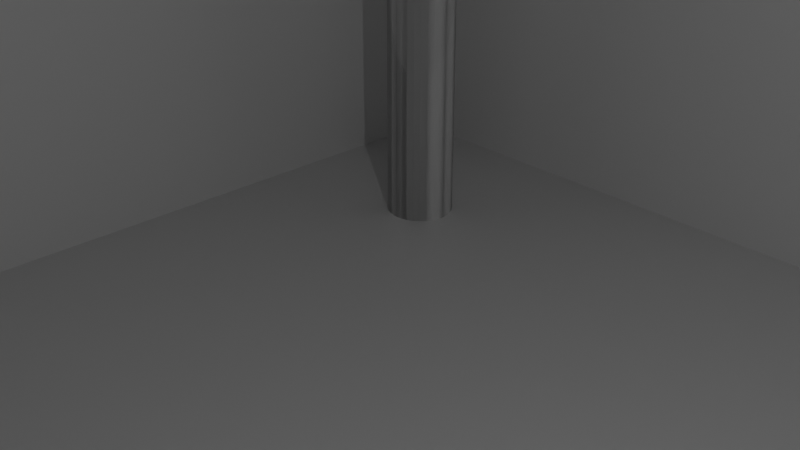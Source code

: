 # Source: blend.blend  (saved by Blender 2.81.16; exported with 4.5.12 LTS)
import bpy
from mathutils import Matrix  # noqa: F401  (used for matrix-valued properties, if any)

bpy.ops.wm.read_factory_settings(use_empty=True)
scene = bpy.context.scene
scene.name = 'Scene'

# ---- collections
col_collection = bpy.data.collections.new('Collection'); scene.collection.children.link(col_collection)

# ---- materials (node trees are filled in below, after node groups)
mat_material = bpy.data.materials.new('Material')
mat_material.alpha_threshold = 0.0
mat_material.use_transparent_shadow = False
mat_material.diffuse_color = (0.2889, 0.8, 0.1355, 1.0)
mat_material.line_color = (0.0, 0.0, 0.0, 1.0)

# ---- material node trees
mat_material.use_nodes = True; mat_material.node_tree.nodes.clear()
_N = mat_material.node_tree.nodes; _L = mat_material.node_tree.links
n0 = _N.new('ShaderNodeOutputMaterial'); n0.name = 'Material Output'; n0.location = (300, 300)
n1 = _N.new('ShaderNodeBsdfPrincipled'); n1.name = 'Principled BSDF'; n1.location = (10, 300)
n1.distribution = 'GGX'
n1.subsurface_method = 'BURLEY'
n1.inputs[2].default_value = 0.4
n1.inputs[3].default_value = 1.45
n1.inputs[27].default_value = (0.0, 0.0, 0.0, 1.0)
n1.inputs[28].default_value = 1.0
_L.new(n1.outputs[0], n0.inputs[0])
n0.is_active_output = True

# ---- world
world_world = bpy.data.worlds.new('World'); scene.world = world_world
world_world.use_nodes = True; world_world.node_tree.nodes.clear()
_N = world_world.node_tree.nodes; _L = world_world.node_tree.links
n0 = _N.new('ShaderNodeOutputWorld'); n0.name = 'World Output'; n0.location = (300, 300)
n1 = _N.new('ShaderNodeBackground'); n1.name = 'Background'; n1.location = (10, 300)
n1.inputs[0].default_value = (0.05088, 0.05088, 0.05088, 1.0)
_L.new(n1.outputs[0], n0.inputs[0])
n0.is_active_output = True
world_world.color = (0.05088, 0.05088, 0.05088)
world_world.use_sun_shadow = False
world_world.sun_shadow_jitter_overblur = 0.0

# ---- cameras
cam_camera = bpy.data.cameras.new('Camera')
cam_camera.clip_end = 100.0
cam_camera.ortho_scale = 7.314

# ---- lights
light_light = bpy.data.lights.new('Light', 'POINT')
light_light.transmission_factor = 0.0
light_light.energy = 1000.0
light_light.shadow_soft_size = 0.1
light_light.shadow_maximum_resolution = 0.006
light_light.use_absolute_resolution = True

# ---- meshes
me_cube = bpy.data.meshes.new('Cube')
me_cube.from_pydata([(1.0, 1.0, 1.0), (1.0, 1.0, -1.0), (1.0, -1.0, 1.0), (1.0, -1.0, -1.0), (-1.0, 1.0, 1.0), (-1.0, 1.0, -1.0), (-1.0, -1.0, 1.0), (-1.0, -1.0, -1.0), (-1.0, 0.0, -1.0), (0.0, 1.0, -1.0), (1.0, 1.0, 0.0), (-1.0, -1.0, 0.0), (1.0, -1.0, 0.0), (-1.0, 1.0, 0.0), (0.0, -1.0, -1.0), (1.0, 0.0, -1.0), (0.0, 1.0, 0.0), (1.0, 0.0, 0.0), (0.0, 0.0, -1.0), (-1.0, 0.0, 0.0), (0.0, -1.0, 0.0), (1.0, 2.0, 6.0), (2.0, 2.0, 6.0), (2.0, 1.0, 6.0), (1.0, 1.0, 6.0), (2.0, -1.0, 6.0), (2.0, -2.0, 6.0), (1.0, -2.0, 6.0), (1.0, -1.0, 6.0), (-1.0, -2.0, 6.0), (-2.0, -2.0, 6.0), (-2.0, -1.0, 6.0), (-1.0, -1.0, 6.0), (-2.0, 1.0, 6.0), (-2.0, 2.0, 6.0), (-1.0, 2.0, 6.0), (-1.0, 1.0, 6.0), (0.1559, -1.156, 1.78), (-0.1559, -1.156, 1.78), (-0.7951, -1.0, 1.0), (0.0, -1.0, 0.2049), (0.7951, -1.0, 1.0), (0.05708, -1.099, 1.494), (-0.05708, -1.099, 1.494), (1.156, 0.1559, 1.78), (1.156, -0.1559, 1.78), (1.0, -0.7951, 1.0), (1.0, 0.0, 0.2049), (1.0, 0.7951, 1.0), (1.099, 0.05708, 1.494), (1.099, -0.05708, 1.494), (-1.156, -0.1559, 1.78), (-1.156, 0.1559, 1.78), (-1.0, 0.7951, 1.0), (-1.0, 0.0, 0.2049), (-1.0, -0.7951, 1.0), (-1.099, -0.05708, 1.494), (-1.099, 0.05708, 1.494), (-0.1559, 1.156, 1.78), (0.1559, 1.156, 1.78), (0.7951, 1.0, 1.0), (0.0, 1.0, 0.2049), (-0.7951, 1.0, 1.0), (-0.05708, 1.099, 1.494), (0.05708, 1.099, 1.494), (0.1559, -0.1559, 1.78), (0.1559, 0.1559, 1.78), (-0.1559, 0.1559, 1.78), (-0.1559, -0.1559, 1.78), (0.1559, -0.04153, 1.498), (0.04153, -0.1559, 1.498), (0.03837, -0.03837, 1.381), (0.04153, 0.1559, 1.498), (0.1559, 0.04153, 1.498), (0.03837, 0.03837, 1.381), (-0.1559, 0.04153, 1.498), (-0.04153, 0.1559, 1.498), (-0.03837, 0.03837, 1.381), (-0.04153, -0.1559, 1.498), (-0.1559, -0.04153, 1.498), (-0.03837, -0.03837, 1.381)], [], [(11, 6, 55, 54, 19), (37, 41, 2, 26, 27), (51, 55, 6, 30, 31), (18, 15, 3, 14), (44, 48, 0, 22, 23), (58, 62, 4, 34, 35), (9, 16, 10, 1), (5, 13, 16, 9), (59, 66, 24, 21), (15, 17, 12, 3), (1, 10, 17, 15), (45, 65, 28, 25), (8, 18, 14, 7), (5, 9, 18, 8), (9, 1, 15, 18), (8, 19, 13, 5), (7, 11, 19, 8), (52, 67, 36, 33), (14, 20, 11, 7), (3, 12, 20, 14), (38, 68, 32, 29), (66, 44, 23, 24), (67, 58, 35, 36), (13, 4, 62, 61, 16), (22, 21, 24, 23), (10, 0, 48, 47, 17), (4, 53, 52, 33, 34), (25, 28, 27, 26), (2, 46, 45, 25, 26), (17, 47, 46, 2, 12), (12, 2, 41, 40, 20), (32, 31, 30, 29), (20, 40, 39, 6, 11), (65, 37, 27, 28), (0, 60, 59, 21, 22), (35, 34, 33, 36), (19, 54, 53, 4, 13), (68, 51, 31, 32), (16, 61, 60, 0, 10), (37, 42, 43, 38, 39, 41), (44, 49, 50, 45, 46, 48), (51, 56, 57, 52, 53, 55), (58, 63, 64, 59, 60, 62), (65, 69, 71, 70), (69, 73, 74, 71), (66, 72, 74, 73), (72, 76, 77, 74), (67, 75, 77, 76), (75, 79, 80, 77), (68, 78, 80, 79), (78, 70, 71, 80), (71, 74, 77, 80), (68, 38, 43, 78), (78, 43, 42, 70), (70, 42, 37, 65), (58, 67, 76, 63), (63, 76, 72, 64), (64, 72, 66, 59), (65, 45, 50, 69), (69, 50, 49, 73), (73, 49, 44, 66), (51, 68, 79, 56), (56, 79, 75, 57), (57, 75, 67, 52), (6, 39, 38, 29, 30), (48, 46, 47), (62, 60, 61), (41, 39, 40), (55, 53, 54)])
_uv = me_cube.uv_layers.new(name='UVMap')
_uv.uv.foreach_set('vector', [0.5, 0.0, 0.625, 0.0, 0.625, 0.02561, 0.5256, 0.125, 0.5, 0.125, 0.625, 0.875, 0.625, 0.7756, 0.625, 0.75, 0.625, 0.75, 0.625, 0.875, 0.625, 0.125, 0.625, 0.02561, 0.625, 0.0, 0.625, 0.0, 0.625, 0.125, 0.25, 0.625, 0.375, 0.625, 0.375, 0.75, 0.25, 0.75, 0.625, 0.625, 0.625, 0.5256, 0.625, 0.5, 0.625, 0.5, 0.625, 0.625, 0.625, 0.375, 0.625, 0.2756, 0.625, 0.25, 0.625, 0.25, 0.625, 0.375, 0.375, 0.375, 0.5, 0.375, 0.5, 0.5, 0.375, 0.5, 0.375, 0.25, 0.5, 0.25, 0.5, 0.375, 0.375, 0.375, 0.75, 0.5, 0.75, 0.625, 0.75, 0.625, 0.75, 0.5, 0.375, 0.625, 0.5, 0.625, 0.5, 0.75, 0.375, 0.75, 0.375, 0.5, 0.5, 0.5, 0.5, 0.625, 0.375, 0.625, 0.625, 0.625, 0.75, 0.625, 0.75, 0.625, 0.625, 0.625, 0.125, 0.625, 0.25, 0.625, 0.25, 0.75, 0.125, 0.75, 0.125, 0.5, 0.25, 0.5, 0.25, 0.625, 0.125, 0.625, 0.25, 0.5, 0.375, 0.5, 0.375, 0.625, 0.25, 0.625, 0.375, 0.125, 0.5, 0.125, 0.5, 0.25, 0.375, 0.25, 0.375, 0.0, 0.5, 0.0, 0.5, 0.125, 0.375, 0.125, 0.875, 0.625, 0.75, 0.625, 0.75, 0.625, 0.875, 0.625, 0.375, 0.875, 0.5, 0.875, 0.5, 1.0, 0.375, 1.0, 0.375, 0.75, 0.5, 0.75, 0.5, 0.875, 0.375, 0.875, 0.75, 0.75, 0.75, 0.625, 0.75, 0.625, 0.75, 0.75, 0.75, 0.625, 0.625, 0.625, 0.625, 0.625, 0.75, 0.625, 0.75, 0.625, 0.75, 0.5, 0.75, 0.5, 0.75, 0.625, 0.5, 0.25, 0.625, 0.25, 0.625, 0.2756, 0.5256, 0.375, 0.5, 0.375, 0.625, 0.5, 0.75, 0.5, 0.75, 0.625, 0.625, 0.625, 0.5, 0.5, 0.625, 0.5, 0.625, 0.5256, 0.5256, 0.625, 0.5, 0.625, 0.625, 0.25, 0.625, 0.2244, 0.625, 0.125, 0.625, 0.125, 0.625, 0.25, 0.625, 0.625, 0.75, 0.625, 0.75, 0.75, 0.625, 0.75, 0.625, 0.75, 0.625, 0.7244, 0.625, 0.625, 0.625, 0.625, 0.625, 0.75, 0.5, 0.625, 0.5256, 0.625, 0.625, 0.7244, 0.625, 0.75, 0.5, 0.75, 0.5, 0.75, 0.625, 0.75, 0.625, 0.7756, 0.5256, 0.875, 0.5, 0.875, 0.75, 0.625, 0.875, 0.625, 0.875, 0.75, 0.75, 0.75, 0.5, 0.875, 0.5256, 0.875, 0.625, 0.9744, 0.625, 1.0, 0.5, 1.0, 0.75, 0.625, 0.75, 0.75, 0.75, 0.75, 0.75, 0.625, 0.625, 0.5, 0.625, 0.4744, 0.625, 0.375, 0.625, 0.375, 0.625, 0.5, 0.75, 0.5, 0.875, 0.5, 0.875, 0.625, 0.75, 0.625, 0.5, 0.125, 0.5256, 0.125, 0.625, 0.2244, 0.625, 0.25, 0.5, 0.25, 0.75, 0.625, 0.875, 0.625, 0.875, 0.625, 0.75, 0.625, 0.5, 0.375, 0.5256, 0.375, 0.625, 0.4744, 0.625, 0.5, 0.5, 0.5, 0.625, 0.875, 0.625, 0.875, 0.625, 0.875, 0.625, 0.875, 0.625, 0.875, 0.625, 0.7756, 0.625, 0.625, 0.6248, 0.625, 0.6243, 0.625, 0.6235, 0.625, 0.625, 0.7244, 0.625, 0.5256, 0.625, 0.125, 0.625, 0.125, 0.625, 0.125, 0.625, 0.125, 0.625, 0.125, 0.625, 0.02561, 0.625, 0.375, 0.625, 0.375, 0.625, 0.375, 0.625, 0.375, 0.625, 0.375, 0.625, 0.2756, 0.75, 0.625, 0.7427, 0.625, 0.7546, 0.625, 0.7575, 0.625, 0.7427, 0.625, 0.75, 0.6325, 0.75, 0.6296, 0.7546, 0.625, 0.75, 0.625, 0.75, 0.6177, 0.75, 0.6296, 0.75, 0.6325, 0.75, 0.6177, 0.7425, 0.625, 0.7454, 0.625, 0.75, 0.6296, 0.75, 0.625, 0.7573, 0.625, 0.7454, 0.625, 0.7425, 0.625, 0.7573, 0.625, 0.75, 0.6175, 0.75, 0.6204, 0.7454, 0.625, 0.75, 0.625, 0.75, 0.6323, 0.75, 0.6204, 0.75, 0.6175, 0.75, 0.6323, 0.7575, 0.625, 0.7546, 0.625, 0.75, 0.6204, 0.7546, 0.625, 0.75, 0.6296, 0.7454, 0.625, 0.75, 0.6204, 0.75, 0.625, 0.75, 0.75, 0.75, 0.7502, 0.75, 0.6323, 0.75, 0.6323, 0.75, 0.7502, 0.75, 0.7502, 0.75, 0.6323, 0.75, 0.6323, 0.75, 0.7502, 0.75, 0.75, 0.75, 0.625, 0.75, 0.5, 0.75, 0.625, 0.75, 0.6177, 0.75, 0.4998, 0.75, 0.4998, 0.75, 0.6177, 0.75, 0.6177, 0.75, 0.4998, 0.75, 0.4998, 0.75, 0.6177, 0.75, 0.625, 0.75, 0.5, 0.75, 0.625, 0.625, 0.625, 0.6248, 0.625, 0.7427, 0.625, 0.7427, 0.625, 0.6248, 0.625, 0.6248, 0.625, 0.7427, 0.625, 0.7427, 0.625, 0.6248, 0.625, 0.625, 0.625, 0.75, 0.625, 0.875, 0.625, 0.75, 0.625, 0.7573, 0.625, 0.8752, 0.625, 0.8752, 0.625, 0.7573, 0.625, 0.7573, 0.625, 0.8752, 0.625, 0.8752, 0.625, 0.7573, 0.625, 0.75, 0.625, 0.875, 0.625, 0.625, 1.0, 0.625, 0.9744, 0.625, 0.875, 0.625, 0.875, 0.625, 1.0, 0.625, 0.5256, 0.625, 0.7244, 0.5256, 0.625, 0.625, 0.2756, 0.625, 0.375, 0.625, 0.375, 0.625, 0.7756, 0.625, 0.875, 0.625, 0.875, 0.625, 0.02561, 0.625, 0.125, 0.625, 0.125])
me_cube.materials.append(mat_material)
me_cube.use_remesh_preserve_volume = False
me_cube.use_remesh_preserve_attributes = False
me_cube.use_mirror_vertex_groups = False
me_cube.update()
me_cylinder = bpy.data.meshes.new('Cylinder')
me_cylinder.from_pydata([(0.0, 1.0, -20.0), (0.0, 1.0, 20.0), (0.1951, 0.9808, -20.0), (0.1951, 0.9808, 20.0), (0.3827, 0.9239, -20.0), (0.3827, 0.9239, 20.0), (0.5556, 0.8315, -20.0), (0.5556, 0.8315, 20.0), (0.7071, 0.7071, -20.0), (0.7071, 0.7071, 20.0), (0.8315, 0.5556, -20.0), (0.8315, 0.5556, 20.0), (0.9239, 0.3827, -20.0), (0.9239, 0.3827, 20.0), (0.9808, 0.1951, -20.0), (0.9808, 0.1951, 20.0), (1.0, 7.55e-08, -20.0), (1.0, 7.55e-08, 20.0), (0.9808, -0.1951, -20.0), (0.9808, -0.1951, 20.0), (0.9239, -0.3827, -20.0), (0.9239, -0.3827, 20.0), (0.8315, -0.5556, -20.0), (0.8315, -0.5556, 20.0), (0.7071, -0.7071, -20.0), (0.7071, -0.7071, 20.0), (0.5556, -0.8315, -20.0), (0.5556, -0.8315, 20.0), (0.3827, -0.9239, -20.0), (0.3827, -0.9239, 20.0), (0.1951, -0.9808, -20.0), (0.1951, -0.9808, 20.0), (-3.258e-07, -1.0, -20.0), (-3.258e-07, -1.0, 20.0), (-0.1951, -0.9808, -20.0), (-0.1951, -0.9808, 20.0), (-0.3827, -0.9239, -20.0), (-0.3827, -0.9239, 20.0), (-0.5556, -0.8315, -20.0), (-0.5556, -0.8315, 20.0), (-0.7071, -0.7071, -20.0), (-0.7071, -0.7071, 20.0), (-0.8315, -0.5556, -20.0), (-0.8315, -0.5556, 20.0), (-0.9239, -0.3827, -20.0), (-0.9239, -0.3827, 20.0), (-0.9808, -0.1951, -20.0), (-0.9808, -0.1951, 20.0), (-1.0, 9.656e-07, -20.0), (-1.0, 9.656e-07, 20.0), (-0.9808, 0.1951, -20.0), (-0.9808, 0.1951, 20.0), (-0.9239, 0.3827, -20.0), (-0.9239, 0.3827, 20.0), (-0.8315, 0.5556, -20.0), (-0.8315, 0.5556, 20.0), (-0.7071, 0.7071, -20.0), (-0.7071, 0.7071, 20.0), (-0.5556, 0.8315, -20.0), (-0.5556, 0.8315, 20.0), (-0.3827, 0.9239, -20.0), (-0.3827, 0.9239, 20.0), (-0.1951, 0.9808, -20.0), (-0.1951, 0.9808, 20.0)], [], [(0, 1, 3, 2), (2, 3, 5, 4), (4, 5, 7, 6), (6, 7, 9, 8), (8, 9, 11, 10), (10, 11, 13, 12), (12, 13, 15, 14), (14, 15, 17, 16), (16, 17, 19, 18), (18, 19, 21, 20), (20, 21, 23, 22), (22, 23, 25, 24), (24, 25, 27, 26), (26, 27, 29, 28), (28, 29, 31, 30), (30, 31, 33, 32), (32, 33, 35, 34), (34, 35, 37, 36), (36, 37, 39, 38), (38, 39, 41, 40), (40, 41, 43, 42), (42, 43, 45, 44), (44, 45, 47, 46), (46, 47, 49, 48), (48, 49, 51, 50), (50, 51, 53, 52), (52, 53, 55, 54), (54, 55, 57, 56), (56, 57, 59, 58), (58, 59, 61, 60), (3, 1, 63, 61, 59, 57, 55, 53, 51, 49, 47, 45, 43, 41, 39, 37, 35, 33, 31, 29, 27, 25, 23, 21, 19, 17, 15, 13, 11, 9, 7, 5), (60, 61, 63, 62), (62, 63, 1, 0), (0, 2, 4, 6, 8, 10, 12, 14, 16, 18, 20, 22, 24, 26, 28, 30, 32, 34, 36, 38, 40, 42, 44, 46, 48, 50, 52, 54, 56, 58, 60, 62)])
_uv = me_cylinder.uv_layers.new(name='UVMap')
_uv.uv.foreach_set('vector', [1.0, 0.5, 1.0, 1.0, 0.9688, 1.0, 0.9688, 0.5, 0.9688, 0.5, 0.9688, 1.0, 0.9375, 1.0, 0.9375, 0.5, 0.9375, 0.5, 0.9375, 1.0, 0.9062, 1.0, 0.9062, 0.5, 0.9062, 0.5, 0.9062, 1.0, 0.875, 1.0, 0.875, 0.5, 0.875, 0.5, 0.875, 1.0, 0.8438, 1.0, 0.8438, 0.5, 0.8438, 0.5, 0.8438, 1.0, 0.8125, 1.0, 0.8125, 0.5, 0.8125, 0.5, 0.8125, 1.0, 0.7812, 1.0, 0.7812, 0.5, 0.7812, 0.5, 0.7812, 1.0, 0.75, 1.0, 0.75, 0.5, 0.75, 0.5, 0.75, 1.0, 0.7188, 1.0, 0.7188, 0.5, 0.7188, 0.5, 0.7188, 1.0, 0.6875, 1.0, 0.6875, 0.5, 0.6875, 0.5, 0.6875, 1.0, 0.6562, 1.0, 0.6562, 0.5, 0.6562, 0.5, 0.6562, 1.0, 0.625, 1.0, 0.625, 0.5, 0.625, 0.5, 0.625, 1.0, 0.5938, 1.0, 0.5938, 0.5, 0.5938, 0.5, 0.5938, 1.0, 0.5625, 1.0, 0.5625, 0.5, 0.5625, 0.5, 0.5625, 1.0, 0.5312, 1.0, 0.5312, 0.5, 0.5312, 0.5, 0.5312, 1.0, 0.5, 1.0, 0.5, 0.5, 0.5, 0.5, 0.5, 1.0, 0.4688, 1.0, 0.4688, 0.5, 0.4688, 0.5, 0.4688, 1.0, 0.4375, 1.0, 0.4375, 0.5, 0.4375, 0.5, 0.4375, 1.0, 0.4062, 1.0, 0.4062, 0.5, 0.4062, 0.5, 0.4062, 1.0, 0.375, 1.0, 0.375, 0.5, 0.375, 0.5, 0.375, 1.0, 0.3438, 1.0, 0.3438, 0.5, 0.3438, 0.5, 0.3438, 1.0, 0.3125, 1.0, 0.3125, 0.5, 0.3125, 0.5, 0.3125, 1.0, 0.2812, 1.0, 0.2812, 0.5, 0.2812, 0.5, 0.2812, 1.0, 0.25, 1.0, 0.25, 0.5, 0.25, 0.5, 0.25, 1.0, 0.2188, 1.0, 0.2188, 0.5, 0.2188, 0.5, 0.2188, 1.0, 0.1875, 1.0, 0.1875, 0.5, 0.1875, 0.5, 0.1875, 1.0, 0.1562, 1.0, 0.1562, 0.5, 0.1562, 0.5, 0.1562, 1.0, 0.125, 1.0, 0.125, 0.5, 0.125, 0.5, 0.125, 1.0, 0.09375, 1.0, 0.09375, 0.5, 0.09375, 0.5, 0.09375, 1.0, 0.0625, 1.0, 0.0625, 0.5, 0.2968, 0.4854, 0.25, 0.49, 0.2032, 0.4854, 0.1582, 0.4717, 0.1167, 0.4496, 0.08029, 0.4197, 0.05045, 0.3833, 0.02827, 0.3418, 0.01461, 0.2968, 0.01, 0.25, 0.01461, 0.2032, 0.02827, 0.1582, 0.05045, 0.1167, 0.08029, 0.08029, 0.1167, 0.05045, 0.1582, 0.02827, 0.2032, 0.01461, 0.25, 0.01, 0.2968, 0.01461, 0.3418, 0.02827, 0.3833, 0.05045, 0.4197, 0.08029, 0.4496, 0.1167, 0.4717, 0.1582, 0.4854, 0.2032, 0.49, 0.25, 0.4854, 0.2968, 0.4717, 0.3418, 0.4496, 0.3833, 0.4197, 0.4197, 0.3833, 0.4496, 0.3418, 0.4717, 0.0625, 0.5, 0.0625, 1.0, 0.03125, 1.0, 0.03125, 0.5, 0.03125, 0.5, 0.03125, 1.0, 0.0, 1.0, 0.0, 0.5, 0.75, 0.49, 0.7968, 0.4854, 0.8418, 0.4717, 0.8833, 0.4496, 0.9197, 0.4197, 0.9496, 0.3833, 0.9717, 0.3418, 0.9854, 0.2968, 0.99, 0.25, 0.9854, 0.2032, 0.9717, 0.1582, 0.9496, 0.1167, 0.9197, 0.08029, 0.8833, 0.05045, 0.8418, 0.02827, 0.7968, 0.01461, 0.75, 0.01, 0.7032, 0.01461, 0.6582, 0.02827, 0.6167, 0.05045, 0.5803, 0.08029, 0.5504, 0.1167, 0.5283, 0.1582, 0.5146, 0.2032, 0.51, 0.25, 0.5146, 0.2968, 0.5283, 0.3418, 0.5504, 0.3833, 0.5803, 0.4197, 0.6167, 0.4496, 0.6582, 0.4717, 0.7032, 0.4854])
me_cylinder.use_remesh_fix_poles = True
me_cylinder.use_remesh_preserve_attributes = False
me_cylinder.use_mirror_vertex_groups = False
me_cylinder.update()
me_cylinder_001 = bpy.data.meshes.new('Cylinder.001')
me_cylinder_001.from_pydata([(-27.0, -24.5, 48.56), (-27.0, -24.5, 88.56), (-26.51, -24.55, 48.56), (-26.51, -24.55, 88.56), (-26.04, -24.69, 48.56), (-26.04, -24.69, 88.56), (-25.61, -24.92, 48.56), (-25.61, -24.92, 88.56), (-25.23, -25.23, 48.56), (-25.23, -25.23, 88.56), (-24.92, -25.61, 48.56), (-24.92, -25.61, 88.56), (-24.69, -26.04, 48.56), (-24.69, -26.04, 88.56), (-24.55, -26.51, 48.56), (-24.55, -26.51, 88.56), (-24.5, -27.0, 48.56), (-24.5, -27.0, 88.56), (-24.55, -27.49, 48.56), (-24.55, -27.49, 88.56), (-24.69, -27.96, 48.56), (-24.69, -27.96, 88.56), (-24.92, -28.39, 48.56), (-24.92, -28.39, 88.56), (-25.23, -28.77, 48.56), (-25.23, -28.77, 88.56), (-25.61, -29.08, 48.56), (-25.61, -29.08, 88.56), (-26.04, -29.31, 48.56), (-26.04, -29.31, 88.56), (-26.51, -29.45, 48.56), (-26.51, -29.45, 88.56), (-27.0, -29.5, 48.56), (-27.0, -29.5, 88.56), (-27.49, -29.45, 48.56), (-27.49, -29.45, 88.56), (-27.96, -29.31, 48.56), (-27.96, -29.31, 88.56), (-28.39, -29.08, 48.56), (-28.39, -29.08, 88.56), (-28.77, -28.77, 48.56), (-28.77, -28.77, 88.56), (-29.08, -28.39, 48.56), (-29.08, -28.39, 88.56), (-29.31, -27.96, 48.56), (-29.31, -27.96, 88.56), (-29.45, -27.49, 48.56), (-29.45, -27.49, 88.56), (-29.5, -27.0, 48.56), (-29.5, -27.0, 88.56), (-29.45, -26.51, 48.56), (-29.45, -26.51, 88.56), (-29.31, -26.04, 48.56), (-29.31, -26.04, 88.56), (-29.08, -25.61, 48.56), (-29.08, -25.61, 88.56), (-28.77, -25.23, 48.56), (-28.77, -25.23, 88.56), (-28.39, -24.92, 48.56), (-28.39, -24.92, 88.56), (-27.96, -24.69, 48.56), (-27.96, -24.69, 88.56), (-27.49, -24.55, 48.56), (-27.49, -24.55, 88.56), (-27.0, -22.5, 43.56), (-26.12, -22.59, 43.56), (-25.28, -22.84, 43.56), (-24.5, -23.26, 43.56), (-23.82, -23.82, 43.56), (-23.26, -24.5, 43.56), (-22.84, -25.28, 43.56), (-22.59, -26.12, 43.56), (-22.5, -27.0, 43.56), (-22.59, -27.88, 43.56), (-22.84, -28.72, 43.56), (-23.26, -29.5, 43.56), (-23.82, -30.18, 43.56), (-24.5, -30.74, 43.56), (-25.28, -31.16, 43.56), (-26.12, -31.41, 43.56), (-27.0, -31.5, 43.56), (-27.88, -31.41, 43.56), (-28.72, -31.16, 43.56), (-29.5, -30.74, 43.56), (-30.18, -30.18, 43.56), (-30.74, -29.5, 43.56), (-31.16, -28.72, 43.56), (-31.41, -27.88, 43.56), (-31.5, -27.0, 43.56), (-31.41, -26.12, 43.56), (-31.16, -25.28, 43.56), (-30.74, -24.5, 43.56), (-30.18, -23.82, 43.56), (-29.5, -23.26, 43.56), (-28.72, -22.84, 43.56), (-27.88, -22.59, 43.56), (-27.0, -22.5, 0.192), (-26.12, -22.59, 0.192), (-25.28, -22.84, 0.192), (-24.5, -23.26, 0.192), (-23.82, -23.82, 0.192), (-23.26, -24.5, 0.192), (-22.84, -25.28, 0.192), (-22.59, -26.12, 0.192), (-22.5, -27.0, 0.192), (-22.59, -27.88, 0.192), (-22.84, -28.72, 0.192), (-23.26, -29.5, 0.192), (-23.82, -30.18, 0.192), (-24.5, -30.74, 0.192), (-25.28, -31.16, 0.192), (-26.12, -31.41, 0.192), (-27.0, -31.5, 0.192), (-27.88, -31.41, 0.192), (-28.72, -31.16, 0.192), (-29.5, -30.74, 0.192), (-30.18, -30.18, 0.192), (-30.74, -29.5, 0.192), (-31.16, -28.72, 0.192), (-31.41, -27.88, 0.192), (-31.5, -27.0, 0.192), (-31.41, -26.12, 0.192), (-31.16, -25.28, 0.192), (-30.74, -24.5, 0.192), (-30.18, -23.82, 0.192), (-29.5, -23.26, 0.192), (-28.72, -22.84, 0.192), (-27.88, -22.59, 0.192), (-33.46, -39.82, 43.56), (-34.14, -40.38, 43.56), (-34.92, -40.8, 43.56), (-35.76, -41.05, 43.56), (-36.64, -41.14, 43.56), (-37.52, -41.05, 43.56), (-38.36, -40.8, 43.56), (-39.14, -40.38, 43.56), (-39.82, -39.82, 43.56), (-40.38, -39.14, 43.56), (-40.8, -38.36, 43.56), (-41.05, -37.52, 43.56), (-41.14, -36.64, 43.56), (-41.05, -35.76, 43.56), (-40.8, -34.92, 43.56), (-40.38, -34.14, 43.56), (-39.82, -33.46, 43.56), (-33.46, -39.82, 0.192), (-34.14, -40.38, 0.192), (-34.92, -40.8, 0.192), (-35.76, -41.05, 0.192), (-36.64, -41.14, 0.192), (-37.52, -41.05, 0.192), (-38.36, -40.8, 0.192), (-39.14, -40.38, 0.192), (-39.82, -39.82, 0.192), (-40.38, -39.14, 0.192), (-40.8, -38.36, 0.192), (-41.05, -37.52, 0.192), (-41.14, -36.64, 0.192), (-41.05, -35.76, 0.192), (-40.8, -34.92, 0.192), (-40.38, -34.14, 0.192), (-39.82, -33.46, 0.192)], [], [(0, 1, 3, 2), (2, 3, 5, 4), (4, 5, 7, 6), (6, 7, 9, 8), (8, 9, 11, 10), (10, 11, 13, 12), (12, 13, 15, 14), (14, 15, 17, 16), (16, 17, 19, 18), (18, 19, 21, 20), (20, 21, 23, 22), (22, 23, 25, 24), (24, 25, 27, 26), (26, 27, 29, 28), (28, 29, 31, 30), (30, 31, 33, 32), (32, 33, 35, 34), (34, 35, 37, 36), (36, 37, 39, 38), (38, 39, 41, 40), (40, 41, 43, 42), (42, 43, 45, 44), (44, 45, 47, 46), (46, 47, 49, 48), (48, 49, 51, 50), (50, 51, 53, 52), (52, 53, 55, 54), (54, 55, 57, 56), (56, 57, 59, 58), (58, 59, 61, 60), (3, 1, 63, 61, 59, 57, 55, 53, 51, 49, 47, 45, 43, 41, 39, 37, 35, 33, 31, 29, 27, 25, 23, 21, 19, 17, 15, 13, 11, 9, 7, 5), (60, 61, 63, 62), (62, 63, 1, 0), (36, 38, 83, 82), (70, 71, 103, 102), (54, 56, 92, 91), (10, 12, 70, 69), (28, 30, 79, 78), (46, 48, 88, 87), (2, 4, 66, 65), (20, 22, 75, 74), (38, 40, 84, 83), (56, 58, 93, 92), (12, 14, 71, 70), (30, 32, 80, 79), (48, 50, 89, 88), (4, 6, 67, 66), (22, 24, 76, 75), (40, 42, 85, 84), (58, 60, 94, 93), (14, 16, 72, 71), (32, 34, 81, 80), (50, 52, 90, 89), (6, 8, 68, 67), (24, 26, 77, 76), (42, 44, 86, 85), (60, 62, 95, 94), (16, 18, 73, 72), (34, 36, 82, 81), (52, 54, 91, 90), (8, 10, 69, 68), (26, 28, 78, 77), (0, 2, 65, 64), (44, 46, 87, 86), (62, 0, 64, 95), (18, 20, 74, 73), (96, 97, 98, 99, 100, 101, 102, 103, 104, 105, 106, 107, 108, 109, 110, 111, 112, 113, 114, 115, 116, 117, 118, 119, 120, 121, 122, 123, 124, 125, 126, 127), (71, 72, 104, 103), (72, 73, 105, 104), (73, 74, 106, 105), (74, 75, 107, 106), (76, 77, 129, 128), (75, 76, 108, 107), (89, 90, 142, 141), (111, 110, 147, 148), (88, 89, 141, 140), (124, 123, 160, 161), (64, 65, 97, 96), (108, 76, 128, 145), (110, 109, 146, 147), (65, 66, 98, 97), (92, 93, 125, 124), (87, 88, 140, 139), (66, 67, 99, 98), (93, 94, 126, 125), (67, 68, 100, 99), (94, 95, 127, 126), (68, 69, 101, 100), (95, 64, 96, 127), (69, 70, 102, 101), (123, 122, 159, 160), (109, 108, 145, 146), (86, 87, 139, 138), (122, 121, 158, 159), (85, 86, 138, 137), (121, 120, 157, 158), (84, 85, 137, 136), (120, 119, 156, 157), (140, 141, 158, 157), (141, 142, 159, 158), (128, 129, 146, 145), (142, 143, 160, 159), (129, 130, 147, 146), (143, 144, 161, 160), (130, 131, 148, 147), (131, 132, 149, 148), (156, 139, 140, 157), (153, 136, 137, 154), (133, 134, 151, 150), (132, 133, 150, 149), (152, 135, 136, 153), (151, 134, 135, 152), (154, 137, 138, 155), (155, 138, 139, 156), (112, 111, 148, 149), (90, 91, 143, 142), (113, 112, 149, 150), (77, 78, 130, 129), (91, 92, 144, 143), (114, 113, 150, 151), (78, 79, 131, 130), (115, 114, 151, 152), (79, 80, 132, 131), (116, 115, 152, 153), (80, 81, 133, 132), (117, 116, 153, 154), (81, 82, 134, 133), (92, 124, 161, 144), (118, 117, 154, 155), (82, 83, 135, 134), (119, 118, 155, 156), (83, 84, 136, 135)])
_uv = me_cylinder_001.uv_layers.new(name='UVMap')
_uv.uv.foreach_set('vector', [1.0, 0.5, 1.0, 1.0, 0.9688, 1.0, 0.9688, 0.5, 0.9688, 0.5, 0.9688, 1.0, 0.9375, 1.0, 0.9375, 0.5, 0.9375, 0.5, 0.9375, 1.0, 0.9062, 1.0, 0.9062, 0.5, 0.9062, 0.5, 0.9062, 1.0, 0.875, 1.0, 0.875, 0.5, 0.875, 0.5, 0.875, 1.0, 0.8438, 1.0, 0.8438, 0.5, 0.8438, 0.5, 0.8438, 1.0, 0.8125, 1.0, 0.8125, 0.5, 0.8125, 0.5, 0.8125, 1.0, 0.7812, 1.0, 0.7812, 0.5, 0.7812, 0.5, 0.7812, 1.0, 0.75, 1.0, 0.75, 0.5, 0.75, 0.5, 0.75, 1.0, 0.7188, 1.0, 0.7188, 0.5, 0.7188, 0.5, 0.7188, 1.0, 0.6875, 1.0, 0.6875, 0.5, 0.6875, 0.5, 0.6875, 1.0, 0.6562, 1.0, 0.6562, 0.5, 0.6562, 0.5, 0.6562, 1.0, 0.625, 1.0, 0.625, 0.5, 0.625, 0.5, 0.625, 1.0, 0.5938, 1.0, 0.5938, 0.5, 0.5938, 0.5, 0.5938, 1.0, 0.5625, 1.0, 0.5625, 0.5, 0.5625, 0.5, 0.5625, 1.0, 0.5312, 1.0, 0.5312, 0.5, 0.5312, 0.5, 0.5312, 1.0, 0.5, 1.0, 0.5, 0.5, 0.5, 0.5, 0.5, 1.0, 0.4688, 1.0, 0.4688, 0.5, 0.4688, 0.5, 0.4688, 1.0, 0.4375, 1.0, 0.4375, 0.5, 0.4375, 0.5, 0.4375, 1.0, 0.4062, 1.0, 0.4062, 0.5, 0.4062, 0.5, 0.4062, 1.0, 0.375, 1.0, 0.375, 0.5, 0.375, 0.5, 0.375, 1.0, 0.3438, 1.0, 0.3438, 0.5, 0.3438, 0.5, 0.3438, 1.0, 0.3125, 1.0, 0.3125, 0.5, 0.3125, 0.5, 0.3125, 1.0, 0.2812, 1.0, 0.2812, 0.5, 0.2812, 0.5, 0.2812, 1.0, 0.25, 1.0, 0.25, 0.5, 0.25, 0.5, 0.25, 1.0, 0.2188, 1.0, 0.2188, 0.5, 0.2188, 0.5, 0.2188, 1.0, 0.1875, 1.0, 0.1875, 0.5, 0.1875, 0.5, 0.1875, 1.0, 0.1562, 1.0, 0.1562, 0.5, 0.1562, 0.5, 0.1562, 1.0, 0.125, 1.0, 0.125, 0.5, 0.125, 0.5, 0.125, 1.0, 0.09375, 1.0, 0.09375, 0.5, 0.09375, 0.5, 0.09375, 1.0, 0.0625, 1.0, 0.0625, 0.5, 0.2968, 0.4854, 0.25, 0.49, 0.2032, 0.4854, 0.1582, 0.4717, 0.1167, 0.4496, 0.08029, 0.4197, 0.05045, 0.3833, 0.02827, 0.3418, 0.01461, 0.2968, 0.01, 0.25, 0.01461, 0.2032, 0.02827, 0.1582, 0.05045, 0.1167, 0.08029, 0.08029, 0.1167, 0.05045, 0.1582, 0.02827, 0.2032, 0.01461, 0.25, 0.01, 0.2968, 0.01461, 0.3418, 0.02827, 0.3833, 0.05045, 0.4197, 0.08029, 0.4496, 0.1167, 0.4717, 0.1582, 0.4854, 0.2032, 0.49, 0.25, 0.4854, 0.2968, 0.4717, 0.3418, 0.4496, 0.3833, 0.4197, 0.4197, 0.3833, 0.4496, 0.3418, 0.4717, 0.0625, 0.5, 0.0625, 1.0, 0.03125, 1.0, 0.03125, 0.5, 0.03125, 0.5, 0.03125, 1.0, 0.0, 1.0, 0.0, 0.5, 0.4375, 0.5, 0.4062, 0.5, 0.4062, 0.5, 0.4375, 0.5, 0.8125, 0.5, 0.7812, 0.5, 0.7812, 0.5, 0.8125, 0.5, 0.1562, 0.5, 0.125, 0.5, 0.125, 0.5, 0.1562, 0.5, 0.8438, 0.5, 0.8125, 0.5, 0.8125, 0.5, 0.8438, 0.5, 0.5625, 0.5, 0.5312, 0.5, 0.5312, 0.5, 0.5625, 0.5, 0.2812, 0.5, 0.25, 0.5, 0.25, 0.5, 0.2812, 0.5, 0.9688, 0.5, 0.9375, 0.5, 0.9375, 0.5, 0.9688, 0.5, 0.6875, 0.5, 0.6562, 0.5, 0.6562, 0.5, 0.6875, 0.5, 0.4062, 0.5, 0.375, 0.5, 0.375, 0.5, 0.4062, 0.5, 0.125, 0.5, 0.09375, 0.5, 0.09375, 0.5, 0.125, 0.5, 0.8125, 0.5, 0.7812, 0.5, 0.7812, 0.5, 0.8125, 0.5, 0.5312, 0.5, 0.5, 0.5, 0.5, 0.5, 0.5312, 0.5, 0.25, 0.5, 0.2188, 0.5, 0.2188, 0.5, 0.25, 0.5, 0.9375, 0.5, 0.9062, 0.5, 0.9062, 0.5, 0.9375, 0.5, 0.6562, 0.5, 0.625, 0.5, 0.625, 0.5, 0.6562, 0.5, 0.375, 0.5, 0.3438, 0.5, 0.3438, 0.5, 0.375, 0.5, 0.09375, 0.5, 0.0625, 0.5, 0.0625, 0.5, 0.09375, 0.5, 0.7812, 0.5, 0.75, 0.5, 0.75, 0.5, 0.7812, 0.5, 0.5, 0.5, 0.4688, 0.5, 0.4688, 0.5, 0.5, 0.5, 0.2188, 0.5, 0.1875, 0.5, 0.1875, 0.5, 0.2188, 0.5, 0.9062, 0.5, 0.875, 0.5, 0.875, 0.5, 0.9062, 0.5, 0.625, 0.5, 0.5938, 0.5, 0.5938, 0.5, 0.625, 0.5, 0.3438, 0.5, 0.3125, 0.5, 0.3125, 0.5, 0.3438, 0.5, 0.0625, 0.5, 0.03125, 0.5, 0.03125, 0.5, 0.0625, 0.5, 0.75, 0.5, 0.7188, 0.5, 0.7188, 0.5, 0.75, 0.5, 0.4688, 0.5, 0.4375, 0.5, 0.4375, 0.5, 0.4688, 0.5, 0.1875, 0.5, 0.1562, 0.5, 0.1562, 0.5, 0.1875, 0.5, 0.875, 0.5, 0.8438, 0.5, 0.8438, 0.5, 0.875, 0.5, 0.5938, 0.5, 0.5625, 0.5, 0.5625, 0.5, 0.5938, 0.5, 1.0, 0.5, 0.9688, 0.5, 0.9688, 0.5, 1.0, 0.5, 0.3125, 0.5, 0.2812, 0.5, 0.2812, 0.5, 0.3125, 0.5, 0.03125, 0.5, 0.0, 0.5, 0.0, 0.5, 0.03125, 0.5, 0.7188, 0.5, 0.6875, 0.5, 0.6875, 0.5, 0.7188, 0.5, 0.75, 0.49, 0.7968, 0.4854, 0.8418, 0.4717, 0.8833, 0.4496, 0.9197, 0.4197, 0.9496, 0.3833, 0.9717, 0.3418, 0.9854, 0.2968, 0.99, 0.25, 0.9854, 0.2032, 0.9717, 0.1582, 0.9496, 0.1167, 0.9197, 0.08029, 0.8833, 0.05045, 0.8418, 0.02827, 0.7968, 0.01461, 0.75, 0.01, 0.7032, 0.01461, 0.6582, 0.02827, 0.6167, 0.05045, 0.5803, 0.08029, 0.5504, 0.1167, 0.5283, 0.1582, 0.5146, 0.2032, 0.51, 0.25, 0.5146, 0.2968, 0.5283, 0.3418, 0.5504, 0.3833, 0.5803, 0.4197, 0.6167, 0.4496, 0.6582, 0.4717, 0.7032, 0.4854, 0.7812, 0.5, 0.75, 0.5, 0.75, 0.5, 0.7812, 0.5, 0.75, 0.5, 0.7188, 0.5, 0.7188, 0.5, 0.75, 0.5, 0.7188, 0.5, 0.6875, 0.5, 0.6875, 0.5, 0.7188, 0.5, 0.6875, 0.5, 0.6562, 0.5, 0.6562, 0.5, 0.6875, 0.5, 0.625, 0.5, 0.5938, 0.5, 0.5938, 0.5, 0.625, 0.5, 0.6562, 0.5, 0.625, 0.5, 0.625, 0.5, 0.6562, 0.5, 0.2188, 0.5, 0.1875, 0.5, 0.1875, 0.5, 0.2188, 0.5, 0.7968, 0.01461, 0.8418, 0.02827, 0.8418, 0.02827, 0.7968, 0.01461, 0.25, 0.5, 0.2188, 0.5, 0.2188, 0.5, 0.25, 0.5, 0.5803, 0.4197, 0.5504, 0.3833, 0.5504, 0.3833, 0.5803, 0.4197, 1.0, 0.5, 0.9688, 0.5, 0.9688, 0.5, 1.0, 0.5, 0.625, 0.5, 0.625, 0.5, 0.625, 0.5, 0.625, 0.5, 0.8418, 0.02827, 0.8833, 0.05045, 0.8833, 0.05045, 0.8418, 0.02827, 0.9688, 0.5, 0.9375, 0.5, 0.9375, 0.5, 0.9688, 0.5, 0.125, 0.5, 0.09375, 0.5, 0.09375, 0.5, 0.125, 0.5, 0.2812, 0.5, 0.25, 0.5, 0.25, 0.5, 0.2812, 0.5, 0.9375, 0.5, 0.9062, 0.5, 0.9062, 0.5, 0.9375, 0.5, 0.09375, 0.5, 0.0625, 0.5, 0.0625, 0.5, 0.09375, 0.5, 0.9062, 0.5, 0.875, 0.5, 0.875, 0.5, 0.9062, 0.5, 0.0625, 0.5, 0.03125, 0.5, 0.03125, 0.5, 0.0625, 0.5, 0.875, 0.5, 0.8438, 0.5, 0.8438, 0.5, 0.875, 0.5, 0.03125, 0.5, 0.0, 0.5, 0.0, 0.5, 0.03125, 0.5, 0.8438, 0.5, 0.8125, 0.5, 0.8125, 0.5, 0.8438, 0.5, 0.5504, 0.3833, 0.5283, 0.3418, 0.5283, 0.3418, 0.5504, 0.3833, 0.8833, 0.05045, 0.9197, 0.08029, 0.9197, 0.08029, 0.8833, 0.05045, 0.3125, 0.5, 0.2812, 0.5, 0.2812, 0.5, 0.3125, 0.5, 0.5283, 0.3418, 0.5146, 0.2968, 0.5146, 0.2968, 0.5283, 0.3418, 0.3438, 0.5, 0.3125, 0.5, 0.3125, 0.5, 0.3438, 0.5, 0.5146, 0.2968, 0.51, 0.25, 0.51, 0.25, 0.5146, 0.2968, 0.375, 0.5, 0.3438, 0.5, 0.3438, 0.5, 0.375, 0.5, 0.51, 0.25, 0.5146, 0.2032, 0.5146, 0.2032, 0.51, 0.25, 0.25, 0.5, 0.2188, 0.5, 0.2188, 0.5, 0.25, 0.5, 0.2188, 0.5, 0.1875, 0.5, 0.1875, 0.5, 0.2188, 0.5, 0.625, 0.5, 0.5938, 0.5, 0.5938, 0.5, 0.625, 0.5, 0.1875, 0.5, 0.1562, 0.5, 0.1562, 0.5, 0.1875, 0.5, 0.5938, 0.5, 0.5625, 0.5, 0.5625, 0.5, 0.5938, 0.5, 0.1562, 0.5, 0.125, 0.5, 0.125, 0.5, 0.1562, 0.5, 0.5625, 0.5, 0.5312, 0.5, 0.5312, 0.5, 0.5625, 0.5, 0.5312, 0.5, 0.5, 0.5, 0.5, 0.5, 0.5312, 0.5, 0.5146, 0.2032, 0.2812, 0.5, 0.25, 0.5, 0.51, 0.25, 0.5803, 0.08029, 0.375, 0.5, 0.3438, 0.5, 0.5504, 0.1167, 0.4688, 0.5, 0.4375, 0.5, 0.6582, 0.02827, 0.7032, 0.01461, 0.5, 0.5, 0.4688, 0.5, 0.7032, 0.01461, 0.5, 0.5, 0.6167, 0.05045, 0.4062, 0.5, 0.375, 0.5, 0.5803, 0.08029, 0.6582, 0.02827, 0.4375, 0.5, 0.4062, 0.5, 0.6167, 0.05045, 0.5504, 0.1167, 0.3438, 0.5, 0.3125, 0.5, 0.5283, 0.1582, 0.5283, 0.1582, 0.3125, 0.5, 0.2812, 0.5, 0.5146, 0.2032, 0.75, 0.01, 0.7968, 0.01461, 0.7968, 0.01461, 0.75, 0.01, 0.1875, 0.5, 0.1562, 0.5, 0.1562, 0.5, 0.1875, 0.5, 0.7032, 0.01461, 0.75, 0.01, 0.75, 0.01, 0.7032, 0.01461, 0.5938, 0.5, 0.5625, 0.5, 0.5625, 0.5, 0.5938, 0.5, 0.1562, 0.5, 0.125, 0.5, 0.125, 0.5, 0.1562, 0.5, 0.6582, 0.02827, 0.7032, 0.01461, 0.7032, 0.01461, 0.6582, 0.02827, 0.5625, 0.5, 0.5312, 0.5, 0.5312, 0.5, 0.5625, 0.5, 0.6167, 0.05045, 0.6582, 0.02827, 0.6582, 0.02827, 0.6167, 0.05045, 0.5312, 0.5, 0.5, 0.5, 0.5, 0.5, 0.5312, 0.5, 0.5803, 0.08029, 0.6167, 0.05045, 0.6167, 0.05045, 0.5803, 0.08029, 0.5, 0.5, 0.4688, 0.5, 0.4688, 0.5, 0.5, 0.5, 0.5504, 0.1167, 0.5803, 0.08029, 0.5803, 0.08029, 0.5504, 0.1167, 0.4688, 0.5, 0.4375, 0.5, 0.4375, 0.5, 0.4688, 0.5, 0.125, 0.5, 0.125, 0.5, 0.125, 0.5, 0.125, 0.5, 0.5283, 0.1582, 0.5504, 0.1167, 0.5504, 0.1167, 0.5283, 0.1582, 0.4375, 0.5, 0.4062, 0.5, 0.4062, 0.5, 0.4375, 0.5, 0.5146, 0.2032, 0.5283, 0.1582, 0.5283, 0.1582, 0.5146, 0.2032, 0.4062, 0.5, 0.375, 0.5, 0.375, 0.5, 0.4062, 0.5])
me_cylinder_001.use_remesh_fix_poles = True
me_cylinder_001.use_remesh_preserve_attributes = False
me_cylinder_001.use_mirror_vertex_groups = False
me_cylinder_001.update()

# ---- objects
ob_x = bpy.data.objects.new('ножка', me_cube)
ob_light = bpy.data.objects.new('Light', light_light)
ob_camera = bpy.data.objects.new('Camera', cam_camera)
ob_cylinder = bpy.data.objects.new('Cylinder', me_cylinder)
ob_cylinder_001 = bpy.data.objects.new('Cylinder.001', me_cylinder_001)
ob_empty = bpy.data.objects.new('Empty', None)

# ---- transforms, parenting, visibility, modifiers, constraints
ob_x.location = (0.0, 0.0, 0.0)
ob_x.scale = (20.0, 20.0, 10.0)
ob_x.lock_rotations_4d = False
ob_x.empty_display_type = 'ARROWS'
ob_x.lineart.crease_threshold = 0.0
_m = ob_x.modifiers.new('Boolean', 'BOOLEAN')
_m.object = ob_cylinder
_m.solver = 'FAST'
_m = ob_x.modifiers.new('Boolean.001', 'BOOLEAN')
_m.object = ob_cylinder_001
_m.solver = 'FAST'
ob_light.location = (4.076, 1.005, 5.904)
ob_light.rotation_euler = (0.6503, 0.05522, 1.866)
ob_light.lock_rotations_4d = False
ob_light.empty_display_type = 'ARROWS'
ob_light.color = (0.0, 0.0, 0.0, 0.0)
ob_light.lineart.crease_threshold = 0.0
ob_camera.location = (7.359, -6.926, 4.958)
ob_camera.rotation_euler = (1.109, 0.0, 0.8149)
ob_camera.lock_rotations_4d = False
ob_camera.empty_display_type = 'ARROWS'
ob_camera.color = (0.0, 0.0, 0.0, 0.0)
ob_camera.display_type = 'WIRE'
ob_camera.lineart.crease_threshold = 0.0
ob_cylinder.location = (-15.0, -15.0, 0.0)
ob_cylinder.lineart.crease_threshold = 0.0
_m = ob_cylinder.modifiers.new('Array', 'ARRAY')
_m.use_constant_offset = True
_m.constant_offset_displace = (30.0, 0.0, 0.0)
_m.use_relative_offset = False
_m = ob_cylinder.modifiers.new('Array.001', 'ARRAY')
_m.use_constant_offset = True
_m.constant_offset_displace = (0.0, 30.0, 0.0)
_m.use_relative_offset = False
ob_cylinder_001.location = (0.0, 0.0, 0.0)
ob_cylinder_001.lineart.crease_threshold = 0.0
_m = ob_cylinder_001.modifiers.new('Array', 'ARRAY')
_m.count = 4
_m.constant_offset_displace = (0.0, 0.0, 0.0)
_m.use_relative_offset = False
_m.use_object_offset = True
_m.offset_object = ob_empty
ob_empty.location = (0.0, 0.0, 0.0)
ob_empty.rotation_euler = (0.0, 0.0, 1.571)
ob_empty.empty_display_type = 'CIRCLE'
ob_empty.lineart.crease_threshold = 0.0

# ---- collection membership
col_collection.objects.link(ob_x)
col_collection.objects.link(ob_light)
col_collection.objects.link(ob_camera)
col_collection.objects.link(ob_cylinder)
col_collection.objects.link(ob_cylinder_001)
col_collection.objects.link(ob_empty)

# ---- scene / render settings (as saved in the file)
scene.camera = ob_camera
scene.frame_start = 1; scene.frame_end = 250; scene.frame_set(1)
scene.render.engine = 'BLENDER_EEVEE_NEXT'
scene.cycles.use_denoising = False
scene.cycles.samples = 128
scene.cycles.sampling_pattern = 'TABULATED_SOBOL'
scene.cycles.use_adaptive_sampling = False
scene.cycles.use_light_tree = False
scene.view_settings.view_transform = 'Filmic'
bpy.context.view_layer.update()
